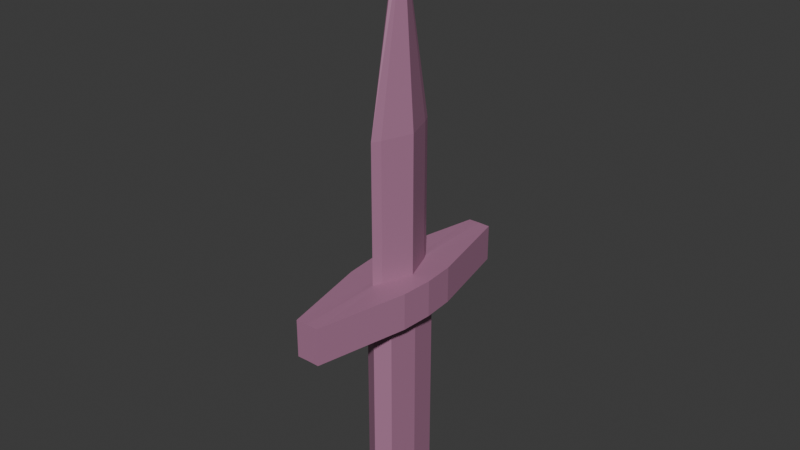 # Source: dagger_1.blend  (saved by Blender 4.3.34; exported with 4.5.12 LTS)
import bpy
from mathutils import Matrix  # noqa: F401  (used for matrix-valued properties, if any)

bpy.ops.wm.read_factory_settings(use_empty=True)
scene = bpy.context.scene
scene.name = 'Scene'

# ---- materials (node trees are filled in below, after node groups)
mat_daggermat = bpy.data.materials.new('DaggerMat')

# ---- material node trees
mat_daggermat.use_nodes = True; mat_daggermat.node_tree.nodes.clear()
_N = mat_daggermat.node_tree.nodes; _L = mat_daggermat.node_tree.links
n0 = _N.new('ShaderNodeBsdfPrincipled'); n0.name = 'Principled BSDF'; n0.location = (10, 300)
n0.inputs[0].default_value = (0.4076, 0.1818, 0.3007, 1.0)
n1 = _N.new('ShaderNodeOutputMaterial'); n1.name = 'Material Output'; n1.location = (300, 300)
_L.new(n0.outputs[0], n1.inputs[0])
n1.is_active_output = True

# ---- world
world_world = bpy.data.worlds.new('World'); scene.world = world_world
world_world.use_nodes = True; world_world.node_tree.nodes.clear()
_N = world_world.node_tree.nodes; _L = world_world.node_tree.links
n0 = _N.new('ShaderNodeOutputWorld'); n0.name = 'World Output'; n0.location = (300, 300)
n1 = _N.new('ShaderNodeBackground'); n1.name = 'Background'; n1.location = (10, 300)
n1.inputs[0].default_value = (0.05088, 0.05088, 0.05088, 1.0)
_L.new(n1.outputs[0], n0.inputs[0])
n0.is_active_output = True
world_world.color = (0.05088, 0.05088, 0.05088)
world_world.sun_shadow_jitter_overblur = 0.0

# ---- meshes
me_cube_001 = bpy.data.meshes.new('Cube.001')
me_cube_001.from_pydata([(-0.04715, -0.1091, -0.8956), (-0.04715, -0.1091, -0.1684), (-0.04715, 0.1091, -0.8956), (-0.04715, 0.1091, -0.1684), (0.05891, -0.1091, -0.8956), (0.05891, -0.1091, -0.1684), (0.05891, 0.1091, -0.8956), (0.05891, 0.1091, -0.1684), (0.005878, 0.1396, -0.8963), (0.005878, 0.1396, -0.1677), (0.005878, -0.1396, -0.8963), (0.005878, -0.1396, -0.1677), (-0.06201, 7.116e-08, -0.8963), (-0.06201, 7.116e-08, -0.1677), (0.07377, 7.116e-08, -0.8963), (0.07377, 7.116e-08, -0.1677), (0.005878, 7.116e-08, -0.8963), (-0.03715, -0.4544, -0.1684), (-0.03715, 0.4544, -0.1684), (0.0489, -0.4544, -0.1684), (0.0489, 0.4544, -0.1684), (0.005878, 0.4544, -0.1677), (0.005878, -0.4544, -0.1677), (-0.1111, -0.1166, -0.1684), (-0.1111, 0.1166, -0.1684), (0.1229, -0.1166, -0.1684), (0.1229, 0.1166, -0.1684), (-0.1198, 7.116e-08, -0.1677), (0.1315, 7.116e-08, -0.1677), (-0.05002, 7.094e-08, -0.03161), (-0.009577, 0.1099, -0.03241), (0.005878, 0.1407, -0.03161), (0.02133, 0.1099, -0.03241), (0.06178, 7.094e-08, -0.03161), (0.02133, -0.1099, -0.03241), (0.005878, -0.1407, -0.03161), (-0.009577, -0.1099, -0.03241), (0.005878, 0.4544, -0.03167), (0.0489, 0.4544, -0.03235), (0.005878, -0.4544, -0.03167), (-0.03715, -0.4544, -0.03235), (-0.03715, 0.4544, -0.03235), (0.0489, -0.4544, -0.03235), (-0.1198, 7.116e-08, -0.03167), (-0.1111, 0.1166, -0.03235), (0.1315, 7.116e-08, -0.03167), (0.1229, -0.1166, -0.03235), (-0.1111, -0.1166, -0.03235), (0.1229, 0.1166, -0.03235), (-0.05002, 7.094e-08, 0.4789), (-0.009577, 0.1099, 0.4781), (0.005878, 0.1407, 0.4789), (0.02133, 0.1099, 0.4781), (0.06178, 7.094e-08, 0.4789), (0.02133, -0.1099, 0.4781), (0.005878, -0.1407, 0.4789), (-0.009577, -0.1099, 0.4781), (0.005878, 5.188e-05, 1.171), (-0.005105, 4.17e-05, 1.134), (0.0183, 4.037e-05, 1.129)], [], [(12, 13, 3, 2), (8, 9, 7, 6), (14, 15, 5, 4), (10, 11, 1, 0), (16, 4, 10), (12, 16, 0), (4, 5, 11, 10), (2, 3, 9, 8), (2, 16, 12), (8, 6, 16), (6, 7, 15, 14), (0, 1, 13, 12), (16, 2, 8), (4, 16, 14), (16, 6, 14), (0, 16, 10), (18, 41, 37, 21), (22, 39, 40, 17), (24, 44, 41, 18), (21, 37, 38, 20), (17, 40, 47, 23), (20, 38, 48, 26), (26, 48, 45, 28), (31, 37, 41, 30), (36, 40, 39, 35), (32, 38, 37, 31), (35, 39, 42, 34), (30, 44, 43, 29), (33, 45, 48, 32), (29, 43, 47, 36), (32, 48, 38), (36, 47, 40), (42, 46, 34), (34, 46, 45, 33), (41, 44, 30), (27, 43, 44, 24), (19, 42, 39, 22), (28, 45, 46, 25), (25, 46, 42, 19), (23, 47, 43, 27), (13, 1, 23, 27), (3, 13, 27, 24), (5, 15, 28, 25), (15, 7, 26, 28), (7, 9, 21, 20, 26), (9, 3, 24, 18, 21), (1, 11, 22, 17, 23), (11, 5, 25, 19, 22), (32, 52, 53, 33), (34, 54, 55, 35), (35, 55, 56, 36), (31, 51, 52, 32), (36, 56, 49, 29), (30, 50, 51, 31), (33, 53, 54, 34), (29, 49, 50, 30), (49, 56, 58), (51, 57, 59, 52), (55, 54, 59, 57), (53, 52, 59), (50, 49, 58), (59, 54, 53), (55, 57, 58, 56), (50, 58, 57, 51)])
_uv = me_cube_001.uv_layers.new(name='UVMap')
_uv.uv.foreach_set('vector', [0.375, 0.125, 0.625, 0.125, 0.625, 0.25, 0.375, 0.25, 0.375, 0.375, 0.625, 0.375, 0.625, 0.5, 0.375, 0.5, 0.375, 0.625, 0.625, 0.625, 0.625, 0.75, 0.375, 0.75, 0.375, 0.875, 0.625, 0.875, 0.625, 1.0, 0.375, 1.0, 0.25, 0.625, 0.375, 0.75, 0.25, 0.75, 0.125, 0.625, 0.25, 0.625, 0.125, 0.75, 0.375, 0.75, 0.625, 0.75, 0.625, 0.875, 0.375, 0.875, 0.375, 0.25, 0.625, 0.25, 0.625, 0.375, 0.375, 0.375, 0.125, 0.5, 0.25, 0.625, 0.125, 0.625, 0.25, 0.5, 0.375, 0.5, 0.25, 0.625, 0.375, 0.5, 0.625, 0.5, 0.625, 0.625, 0.375, 0.625, 0.375, 0.0, 0.625, 0.0, 0.625, 0.125, 0.375, 0.125, 0.25, 0.625, 0.125, 0.5, 0.25, 0.5, 0.375, 0.75, 0.25, 0.625, 0.375, 0.625, 0.25, 0.625, 0.375, 0.5, 0.375, 0.625, 0.125, 0.75, 0.25, 0.625, 0.25, 0.75, 0.0, 0.0, 0.0, 0.0, 0.0, 0.0, 0.0, 0.0, 0.0, 0.0, 0.0, 0.0, 0.0, 0.0, 0.0, 0.0, 0.0, 0.0, 0.0, 0.0, 0.0, 0.0, 0.0, 0.0, 0.0, 0.0, 0.0, 0.0, 0.0, 0.0, 0.0, 0.0, 0.0, 0.0, 0.0, 0.0, 0.0, 0.0, 0.0, 0.0, 0.0, 0.0, 0.0, 0.0, 0.0, 0.0, 0.0, 0.0, 0.0, 0.0, 0.0, 0.0, 0.0, 0.0, 0.0, 0.0, 0.625, 0.375, 0.625, 0.375, 0.625, 0.25, 0.625, 0.25, 0.625, 1.0, 0.625, 1.0, 0.625, 0.875, 0.625, 0.875, 0.625, 0.5, 0.625, 0.5, 0.625, 0.375, 0.625, 0.375, 0.625, 0.875, 0.625, 0.875, 0.625, 0.75, 0.625, 0.75, 0.625, 0.25, 0.625, 0.25, 0.625, 0.125, 0.625, 0.125, 0.625, 0.625, 0.625, 0.625, 0.625, 0.5, 0.625, 0.5, 0.625, 0.125, 0.625, 0.125, 0.625, 0.0, 0.625, 0.0, 0.625, 0.5, 0.625, 0.5, 0.625, 0.5, 0.625, 1.0, 0.625, 1.0, 0.625, 1.0, 0.625, 0.75, 0.625, 0.75, 0.625, 0.75, 0.625, 0.75, 0.625, 0.75, 0.625, 0.625, 0.625, 0.625, 0.625, 0.25, 0.625, 0.25, 0.625, 0.25, 0.0, 0.0, 0.0, 0.0, 0.0, 0.0, 0.0, 0.0, 0.0, 0.0, 0.0, 0.0, 0.0, 0.0, 0.0, 0.0, 0.0, 0.0, 0.0, 0.0, 0.0, 0.0, 0.0, 0.0, 0.0, 0.0, 0.0, 0.0, 0.0, 0.0, 0.0, 0.0, 0.0, 0.0, 0.0, 0.0, 0.0, 0.0, 0.0, 0.0, 0.625, 0.125, 0.625, 0.0, 0.0, 0.0, 0.0, 0.0, 0.625, 0.25, 0.625, 0.125, 0.0, 0.0, 0.0, 0.0, 0.625, 0.75, 0.625, 0.625, 0.0, 0.0, 0.0, 0.0, 0.625, 0.625, 0.625, 0.5, 0.0, 0.0, 0.0, 0.0, 0.625, 0.5, 0.625, 0.375, 0.0, 0.0, 0.0, 0.0, 0.0, 0.0, 0.625, 0.375, 0.625, 0.25, 0.0, 0.0, 0.0, 0.0, 0.0, 0.0, 0.625, 0.0, 0.625, 0.875, 0.0, 0.0, 0.0, 0.0, 0.0, 0.0, 0.625, 0.875, 0.625, 0.75, 0.0, 0.0, 0.0, 0.0, 0.0, 0.0, 0.625, 0.5, 0.625, 0.5, 0.625, 0.625, 0.625, 0.625, 0.625, 0.75, 0.625, 0.75, 0.625, 0.875, 0.625, 0.875, 0.625, 0.875, 0.625, 0.875, 0.625, 1.0, 0.625, 1.0, 0.625, 0.375, 0.625, 0.375, 0.625, 0.5, 0.625, 0.5, 0.625, 0.0, 0.625, 0.0, 0.625, 0.125, 0.625, 0.125, 0.625, 0.25, 0.625, 0.25, 0.625, 0.375, 0.625, 0.375, 0.625, 0.625, 0.625, 0.625, 0.625, 0.75, 0.625, 0.75, 0.625, 0.125, 0.625, 0.125, 0.625, 0.25, 0.625, 0.25, 0.625, 0.125, 0.625, 0.0, 0.625, 0.5267, 0.625, 0.375, 0.0, 0.0, 0.625, 0.6249, 0.625, 0.5, 0.0, 0.0, 0.625, 0.75, 0.625, 0.6249, 0.0, 0.0, 0.625, 0.625, 0.625, 0.5, 0.625, 0.6249, 0.625, 0.25, 0.625, 0.125, 0.625, 0.5267, 0.625, 0.6249, 0.625, 0.75, 0.625, 0.625, 0.0, 0.0, 0.0, 0.0, 0.0, 0.0, 0.0, 0.0, 0.625, 0.25, 0.625, 0.5267, 0.0, 0.0, 0.625, 0.375])
me_cube_001.materials.append(mat_daggermat)
me_cube_001.update()

# ---- objects
ob_cube = bpy.data.objects.new('Cube', me_cube_001)

# ---- transforms, parenting, visibility, modifiers, constraints
ob_cube.location = (0.0, 0.0, 0.0)

# ---- collection membership
scene.collection.objects.link(ob_cube)

# ---- scene / render settings (as saved in the file)
scene.frame_start = 1; scene.frame_end = 250; scene.frame_set(1)
scene.render.engine = 'BLENDER_EEVEE_NEXT'
bpy.context.view_layer.update()

# ---- added for rendering (the .blend has no active camera and no usable light): camera, sun
cam_auto = bpy.data.cameras.new('AutoCamera')
cam_auto.lens = 50.0
cam_auto.sensor_width = 36.0
cam_auto.clip_end = 1000.0
ob_auto_camera = bpy.data.objects.new('AutoCamera', cam_auto)
scene.collection.objects.link(ob_auto_camera)
ob_auto_camera.location = (2.10809, -2.52266, 1.81909)
ob_auto_camera.rotation_euler = (1.09748, -7.21219e-08, 0.694738)
scene.camera = ob_auto_camera
light_auto_sun = bpy.data.lights.new('AutoSun', 'SUN')
light_auto_sun.energy = 3.0
light_auto_sun.angle = 0.0523599
ob_auto_sun = bpy.data.objects.new('AutoSun', light_auto_sun)
scene.collection.objects.link(ob_auto_sun)
ob_auto_sun.rotation_euler = (0.872665, 0.174533, 0.523599)
bpy.context.view_layer.update()
